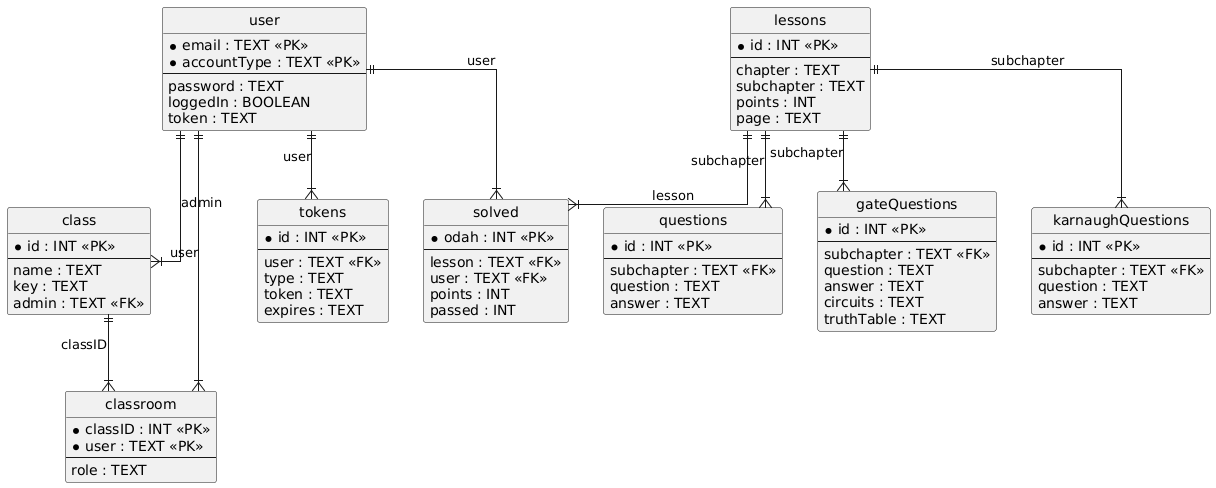

The diagram above was rendered by PlantUML. Its source (embedded in the PNG):
@startuml
hide circle
skinparam linetype ortho

entity "user" as user {
  * email : TEXT <<PK>>
  * accountType : TEXT <<PK>>
  --
  password : TEXT
  loggedIn : BOOLEAN
  token : TEXT
}

entity "lessons" as lessons {
  * id : INT <<PK>>
  --
  chapter : TEXT
  subchapter : TEXT
  points : INT
  page : TEXT
}

entity "solved" as solved {
  * odah : INT <<PK>>
  --
  lesson : TEXT <<FK>>
  user : TEXT <<FK>>
  points : INT
  passed : INT
}

entity "questions" as questions {
  * id : INT <<PK>>
  --
  subchapter : TEXT <<FK>>
  question : TEXT
  answer : TEXT
}

entity "gateQuestions" as gateQuestions {
  * id : INT <<PK>>
  --
  subchapter : TEXT <<FK>>
  question : TEXT
  answer : TEXT
  circuits : TEXT
  truthTable : TEXT
}

entity "karnaughQuestions" as karnaughQuestions {
  * id : INT <<PK>>
  --
  subchapter : TEXT <<FK>>
  question : TEXT
  answer : TEXT
}

entity "class" as class {
  * id : INT <<PK>>
  --
  name : TEXT
  key : TEXT
  admin : TEXT <<FK>>
}

entity "classroom" as classroom {
  * classID : INT <<PK>>
  * user : TEXT <<PK>>
  --
  role : TEXT
}

entity "tokens" as tokens {
  * id : INT <<PK>>
  --
  user : TEXT <<FK>>
  type : TEXT
  token : TEXT
  expires : TEXT
}

lessons ||--|{ solved : "lesson"
user ||--|{ solved : "user"
lessons ||--|{ questions : "subchapter"
lessons ||--|{ gateQuestions : "subchapter"
lessons ||--|{ karnaughQuestions : "subchapter"
user ||--|{ class : "admin"
class ||--|{ classroom : "classID"
user ||--|{ classroom : "user"
user ||--|{ tokens : "user"
@enduml